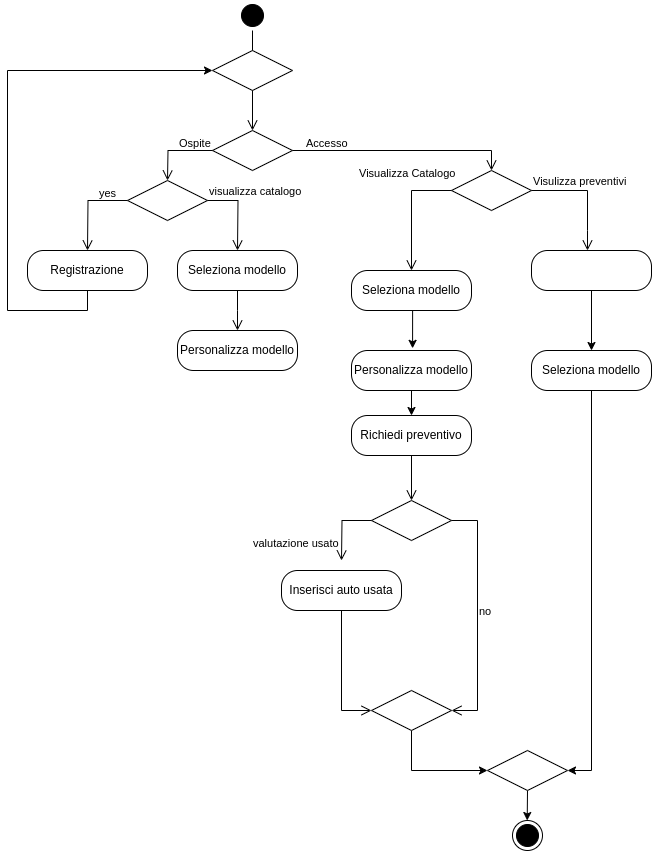

The diagram above was exported from draw.io. Its source (the exported page's mxGraphModel, read from the mxfile embedded in the PNG):
<mxGraphModel dx="712" dy="429" grid="1" gridSize="10" guides="1" tooltips="1" connect="1" arrows="1" fold="1" page="1" pageScale="1" pageWidth="827" pageHeight="1169" math="0" shadow="0">
  <root>
    <mxCell id="0" />
    <mxCell id="1" parent="0" />
    <mxCell id="3" value="" style="ellipse;html=1;shape=startState;fillColor=#000000;strokeColor=#000000;" vertex="1" parent="1">
      <mxGeometry x="370" y="150" width="30" height="30" as="geometry" />
    </mxCell>
    <mxCell id="4" value="" style="edgeStyle=orthogonalEdgeStyle;html=1;verticalAlign=bottom;endArrow=open;endSize=8;strokeColor=#000000;rounded=0;" edge="1" parent="1" source="3">
      <mxGeometry relative="1" as="geometry">
        <mxPoint x="385" y="280" as="targetPoint" />
      </mxGeometry>
    </mxCell>
    <mxCell id="12" value="" style="rhombus;whiteSpace=wrap;html=1;fontColor=#000000;fillColor=#FFFFFF;strokeColor=#000000;" vertex="1" parent="1">
      <mxGeometry x="345" y="280" width="80" height="40" as="geometry" />
    </mxCell>
    <mxCell id="14" value="Ospite" style="edgeStyle=orthogonalEdgeStyle;html=1;align=left;verticalAlign=top;endArrow=open;endSize=8;strokeColor=#000000;rounded=0;exitX=0;exitY=0.5;exitDx=0;exitDy=0;" edge="1" source="12" parent="1">
      <mxGeometry x="-0.0602" y="-20" relative="1" as="geometry">
        <mxPoint x="300" y="330" as="targetPoint" />
        <mxPoint x="320" y="280" as="sourcePoint" />
        <mxPoint as="offset" />
      </mxGeometry>
    </mxCell>
    <mxCell id="15" value="" style="rhombus;whiteSpace=wrap;html=1;fontColor=#000000;fillColor=#FFFFFF;strokeColor=#000000;" vertex="1" parent="1">
      <mxGeometry x="260" y="330" width="80" height="40" as="geometry" />
    </mxCell>
    <mxCell id="16" value="visualizza catalogo" style="edgeStyle=orthogonalEdgeStyle;html=1;align=left;verticalAlign=bottom;endArrow=open;endSize=8;strokeColor=#000000;rounded=0;" edge="1" source="15" parent="1">
      <mxGeometry x="-1" relative="1" as="geometry">
        <mxPoint x="370" y="400" as="targetPoint" />
      </mxGeometry>
    </mxCell>
    <mxCell id="17" value="yes" style="edgeStyle=orthogonalEdgeStyle;html=1;align=left;verticalAlign=top;endArrow=open;endSize=8;strokeColor=#000000;rounded=0;exitX=0;exitY=0.5;exitDx=0;exitDy=0;" edge="1" source="15" parent="1">
      <mxGeometry x="-0.3295" y="-20" relative="1" as="geometry">
        <mxPoint x="220" y="400" as="targetPoint" />
        <mxPoint as="offset" />
      </mxGeometry>
    </mxCell>
    <mxCell id="18" value="Seleziona modello" style="rounded=1;whiteSpace=wrap;html=1;arcSize=40;fontColor=#000000;fillColor=#FFFFFF;strokeColor=#000000;" vertex="1" parent="1">
      <mxGeometry x="310" y="400" width="120" height="40" as="geometry" />
    </mxCell>
    <mxCell id="19" value="" style="edgeStyle=orthogonalEdgeStyle;html=1;verticalAlign=bottom;endArrow=open;endSize=8;strokeColor=#000000;rounded=0;" edge="1" source="18" parent="1">
      <mxGeometry relative="1" as="geometry">
        <mxPoint x="370" y="480" as="targetPoint" />
      </mxGeometry>
    </mxCell>
    <mxCell id="20" value="Personalizza modello" style="rounded=1;whiteSpace=wrap;html=1;arcSize=40;fontColor=#000000;fillColor=#FFFFFF;strokeColor=#000000;" vertex="1" parent="1">
      <mxGeometry x="310" y="480" width="120" height="40" as="geometry" />
    </mxCell>
    <mxCell id="23" style="edgeStyle=orthogonalEdgeStyle;rounded=0;orthogonalLoop=1;jettySize=auto;html=1;exitX=0.5;exitY=1;exitDx=0;exitDy=0;entryX=0;entryY=0.5;entryDx=0;entryDy=0;strokeColor=#000000;" edge="1" parent="1" source="22" target="32">
      <mxGeometry relative="1" as="geometry">
        <mxPoint x="130" y="250" as="targetPoint" />
        <Array as="points">
          <mxPoint x="220" y="460" />
          <mxPoint x="140" y="460" />
          <mxPoint x="140" y="220" />
        </Array>
      </mxGeometry>
    </mxCell>
    <mxCell id="22" value="Registrazione" style="rounded=1;whiteSpace=wrap;html=1;arcSize=40;fontColor=#000000;fillColor=#FFFFFF;strokeColor=#000000;" vertex="1" parent="1">
      <mxGeometry x="160" y="400" width="120" height="40" as="geometry" />
    </mxCell>
    <mxCell id="26" value="Seleziona modello" style="rounded=1;whiteSpace=wrap;html=1;arcSize=40;fontColor=#000000;fillColor=#FFFFFF;strokeColor=#000000;" vertex="1" parent="1">
      <mxGeometry x="484" y="420" width="120" height="40" as="geometry" />
    </mxCell>
    <mxCell id="38" style="edgeStyle=orthogonalEdgeStyle;rounded=0;orthogonalLoop=1;jettySize=auto;html=1;exitX=0.5;exitY=1;exitDx=0;exitDy=0;entryX=0.5;entryY=0;entryDx=0;entryDy=0;strokeColor=#000000;" edge="1" parent="1" source="27" target="36">
      <mxGeometry relative="1" as="geometry" />
    </mxCell>
    <mxCell id="27" value="Personalizza modello" style="rounded=1;whiteSpace=wrap;html=1;arcSize=40;fontColor=#000000;fillColor=#FFFFFF;strokeColor=#000000;" vertex="1" parent="1">
      <mxGeometry x="484" y="500" width="120" height="40" as="geometry" />
    </mxCell>
    <mxCell id="32" value="" style="rhombus;whiteSpace=wrap;html=1;fontColor=#000000;fillColor=#FFFFFF;strokeColor=#000000;" vertex="1" parent="1">
      <mxGeometry x="345" y="200" width="80" height="40" as="geometry" />
    </mxCell>
    <mxCell id="34" value="Accesso" style="edgeStyle=orthogonalEdgeStyle;html=1;align=left;verticalAlign=top;endArrow=open;endSize=8;strokeColor=#000000;rounded=0;exitX=1;exitY=0.5;exitDx=0;exitDy=0;entryX=0.5;entryY=0;entryDx=0;entryDy=0;" edge="1" parent="1" source="12" target="46">
      <mxGeometry x="-0.8922" y="20" relative="1" as="geometry">
        <mxPoint x="560" y="310" as="targetPoint" />
        <mxPoint x="445" y="300" as="sourcePoint" />
        <mxPoint as="offset" />
      </mxGeometry>
    </mxCell>
    <mxCell id="35" style="edgeStyle=orthogonalEdgeStyle;rounded=0;orthogonalLoop=1;jettySize=auto;html=1;exitX=0.5;exitY=1;exitDx=0;exitDy=0;entryX=0.509;entryY=-0.054;entryDx=0;entryDy=0;entryPerimeter=0;strokeColor=#000000;" edge="1" parent="1" source="26" target="27">
      <mxGeometry relative="1" as="geometry" />
    </mxCell>
    <mxCell id="36" value="Richiedi preventivo" style="rounded=1;whiteSpace=wrap;html=1;arcSize=40;fontColor=#000000;fillColor=#FFFFFF;strokeColor=#000000;" vertex="1" parent="1">
      <mxGeometry x="484" y="565" width="120" height="40" as="geometry" />
    </mxCell>
    <mxCell id="37" value="" style="edgeStyle=orthogonalEdgeStyle;html=1;verticalAlign=bottom;endArrow=open;endSize=8;strokeColor=#000000;rounded=0;" edge="1" source="36" parent="1">
      <mxGeometry relative="1" as="geometry">
        <mxPoint x="544" y="650" as="targetPoint" />
      </mxGeometry>
    </mxCell>
    <mxCell id="39" value="" style="rhombus;whiteSpace=wrap;html=1;fontColor=#000000;fillColor=#FFFFFF;strokeColor=#000000;" vertex="1" parent="1">
      <mxGeometry x="504" y="650" width="80" height="40" as="geometry" />
    </mxCell>
    <mxCell id="40" value="no" style="edgeStyle=orthogonalEdgeStyle;html=1;align=left;verticalAlign=bottom;endArrow=open;endSize=8;strokeColor=#000000;rounded=0;entryX=1;entryY=0.5;entryDx=0;entryDy=0;exitX=1;exitY=0.5;exitDx=0;exitDy=0;" edge="1" source="39" parent="1" target="44">
      <mxGeometry x="0.0409" relative="1" as="geometry">
        <mxPoint x="644" y="720" as="targetPoint" />
        <Array as="points">
          <mxPoint x="610" y="670" />
          <mxPoint x="610" y="860" />
        </Array>
        <mxPoint as="offset" />
      </mxGeometry>
    </mxCell>
    <mxCell id="41" value="valutazione usato" style="edgeStyle=orthogonalEdgeStyle;html=1;align=left;verticalAlign=top;endArrow=open;endSize=8;strokeColor=#000000;rounded=0;" edge="1" source="39" parent="1">
      <mxGeometry x="0.1682" y="-90" relative="1" as="geometry">
        <mxPoint x="474" y="710" as="targetPoint" />
        <mxPoint as="offset" />
      </mxGeometry>
    </mxCell>
    <mxCell id="42" value="Inserisci auto usata" style="rounded=1;whiteSpace=wrap;html=1;arcSize=40;fontColor=#000000;fillColor=#FFFFFF;strokeColor=#000000;" vertex="1" parent="1">
      <mxGeometry x="414" y="720" width="120" height="40" as="geometry" />
    </mxCell>
    <mxCell id="43" value="" style="edgeStyle=orthogonalEdgeStyle;html=1;verticalAlign=bottom;endArrow=open;endSize=8;strokeColor=#000000;rounded=0;entryX=0;entryY=0.5;entryDx=0;entryDy=0;" edge="1" source="42" parent="1" target="44">
      <mxGeometry relative="1" as="geometry">
        <mxPoint x="474" y="820" as="targetPoint" />
      </mxGeometry>
    </mxCell>
    <mxCell id="45" style="edgeStyle=orthogonalEdgeStyle;rounded=0;orthogonalLoop=1;jettySize=auto;html=1;exitX=0.5;exitY=1;exitDx=0;exitDy=0;strokeColor=#000000;entryX=0;entryY=0.5;entryDx=0;entryDy=0;" edge="1" parent="1" source="44" target="52">
      <mxGeometry relative="1" as="geometry">
        <mxPoint x="630" y="930" as="targetPoint" />
        <Array as="points">
          <mxPoint x="544" y="920" />
        </Array>
      </mxGeometry>
    </mxCell>
    <mxCell id="44" value="" style="rhombus;whiteSpace=wrap;html=1;fontColor=#000000;fillColor=#FFFFFF;strokeColor=#000000;" vertex="1" parent="1">
      <mxGeometry x="504" y="840" width="80" height="40" as="geometry" />
    </mxCell>
    <mxCell id="46" value="" style="rhombus;whiteSpace=wrap;html=1;fontColor=#000000;fillColor=#FFFFFF;strokeColor=#000000;" vertex="1" parent="1">
      <mxGeometry x="584" y="320" width="80" height="40" as="geometry" />
    </mxCell>
    <mxCell id="47" value="Visulizza preventivi" style="edgeStyle=orthogonalEdgeStyle;html=1;align=left;verticalAlign=bottom;endArrow=open;endSize=8;strokeColor=#000000;rounded=0;" edge="1" source="46" parent="1">
      <mxGeometry x="-1" relative="1" as="geometry">
        <mxPoint x="720" y="400" as="targetPoint" />
        <Array as="points">
          <mxPoint x="720" y="340" />
          <mxPoint x="720" y="380" />
        </Array>
      </mxGeometry>
    </mxCell>
    <mxCell id="48" value="Visualizza Catalogo" style="edgeStyle=orthogonalEdgeStyle;html=1;align=left;verticalAlign=top;endArrow=open;endSize=8;strokeColor=#000000;rounded=0;exitX=0;exitY=0.5;exitDx=0;exitDy=0;entryX=0.5;entryY=0;entryDx=0;entryDy=0;" edge="1" source="46" parent="1" target="26">
      <mxGeometry x="-0.3332" y="-62" relative="1" as="geometry">
        <mxPoint x="630" y="400" as="targetPoint" />
        <mxPoint x="8" y="-30" as="offset" />
      </mxGeometry>
    </mxCell>
    <mxCell id="51" style="edgeStyle=orthogonalEdgeStyle;rounded=0;orthogonalLoop=1;jettySize=auto;html=1;exitX=0.5;exitY=1;exitDx=0;exitDy=0;entryX=0.5;entryY=0;entryDx=0;entryDy=0;strokeColor=#000000;" edge="1" parent="1" source="49" target="50">
      <mxGeometry relative="1" as="geometry" />
    </mxCell>
    <mxCell id="49" value="" style="rounded=1;whiteSpace=wrap;html=1;arcSize=40;fontColor=#000000;fillColor=#FFFFFF;strokeColor=#000000;" vertex="1" parent="1">
      <mxGeometry x="664" y="400" width="120" height="40" as="geometry" />
    </mxCell>
    <mxCell id="53" style="edgeStyle=orthogonalEdgeStyle;rounded=0;orthogonalLoop=1;jettySize=auto;html=1;exitX=0.5;exitY=1;exitDx=0;exitDy=0;entryX=1;entryY=0.5;entryDx=0;entryDy=0;strokeColor=#000000;" edge="1" parent="1" source="50" target="52">
      <mxGeometry relative="1" as="geometry" />
    </mxCell>
    <mxCell id="50" value="Seleziona modello" style="rounded=1;whiteSpace=wrap;html=1;arcSize=40;fontColor=#000000;fillColor=#FFFFFF;strokeColor=#000000;" vertex="1" parent="1">
      <mxGeometry x="664" y="500" width="120" height="40" as="geometry" />
    </mxCell>
    <mxCell id="54" style="edgeStyle=orthogonalEdgeStyle;rounded=0;orthogonalLoop=1;jettySize=auto;html=1;exitX=0.5;exitY=1;exitDx=0;exitDy=0;strokeColor=#000000;" edge="1" parent="1" source="52">
      <mxGeometry relative="1" as="geometry">
        <mxPoint x="659.7142857142858" y="970" as="targetPoint" />
      </mxGeometry>
    </mxCell>
    <mxCell id="52" value="" style="rhombus;whiteSpace=wrap;html=1;fontColor=#000000;fillColor=#FFFFFF;strokeColor=#000000;" vertex="1" parent="1">
      <mxGeometry x="620" y="900" width="80" height="40" as="geometry" />
    </mxCell>
    <mxCell id="55" value="" style="ellipse;html=1;shape=endState;fillColor=#000000;strokeColor=#000000;" vertex="1" parent="1">
      <mxGeometry x="645" y="970" width="30" height="30" as="geometry" />
    </mxCell>
  </root>
</mxGraphModel>